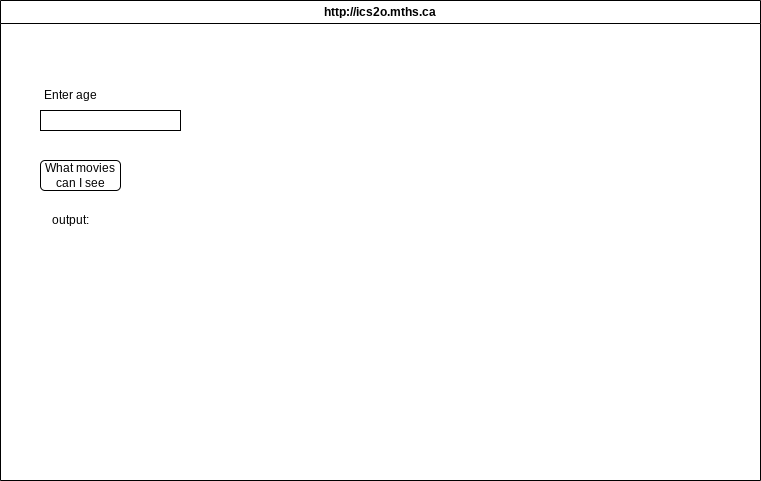

The diagram above was exported from draw.io. Its source (the exported page's mxGraphModel, read from the mxfile embedded in the PNG):
<mxGraphModel dx="1086" dy="743" grid="1" gridSize="10" guides="1" tooltips="1" connect="1" arrows="1" fold="1" page="1" pageScale="1" pageWidth="850" pageHeight="1100" math="0" shadow="0">
  <root>
    <mxCell id="0" />
    <mxCell id="1" parent="0" />
    <mxCell id="7" value="http://ics2o.mths.ca" style="swimlane;whiteSpace=wrap;html=1;" parent="1" vertex="1">
      <mxGeometry x="40" y="40" width="760" height="480" as="geometry" />
    </mxCell>
    <mxCell id="8" value="Enter age" style="text;html=1;align=center;verticalAlign=middle;resizable=0;points=[];autosize=1;strokeColor=none;fillColor=none;" vertex="1" parent="7">
      <mxGeometry x="30" y="80" width="80" height="30" as="geometry" />
    </mxCell>
    <mxCell id="9" value="What movies can I see" style="rounded=1;whiteSpace=wrap;html=1;" vertex="1" parent="7">
      <mxGeometry x="40" y="160" width="80" height="30" as="geometry" />
    </mxCell>
    <mxCell id="12" value="" style="whiteSpace=wrap;html=1;" vertex="1" parent="7">
      <mxGeometry x="40" y="110" width="140" height="20" as="geometry" />
    </mxCell>
    <mxCell id="13" value="output:" style="text;html=1;align=center;verticalAlign=middle;resizable=0;points=[];autosize=1;strokeColor=none;fillColor=none;" vertex="1" parent="1">
      <mxGeometry x="80" y="245" width="60" height="30" as="geometry" />
    </mxCell>
  </root>
</mxGraphModel>